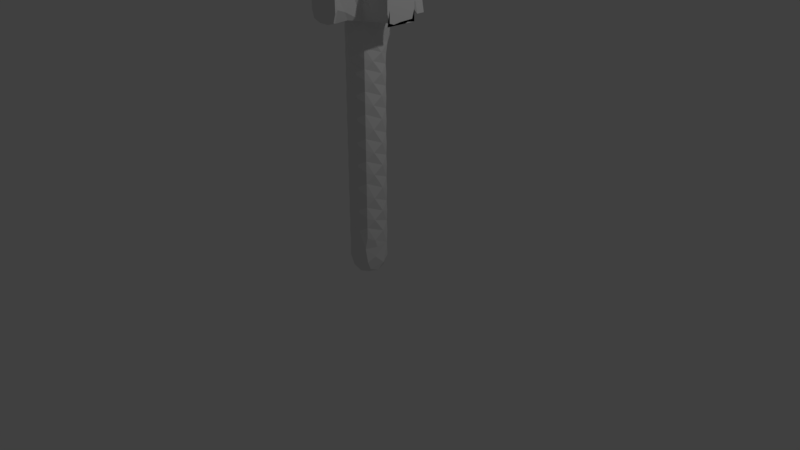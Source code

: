 # Source: column_bone.blend  (saved by Blender 2.79.0; exported with 4.5.12 LTS)
import bpy
from mathutils import Matrix  # noqa: F401  (used for matrix-valued properties, if any)

bpy.ops.wm.read_factory_settings(use_empty=True)
scene = bpy.context.scene
scene.name = 'Scene'

# ---- collections
col_collection_1 = bpy.data.collections.new('Collection 1'); scene.collection.children.link(col_collection_1)

# ---- world
world_world = bpy.data.worlds.new('World'); scene.world = world_world
world_world.color = (0.05088, 0.05088, 0.05088)
world_world.use_sun_shadow = False
world_world.sun_shadow_jitter_overblur = 0.0
world_world.cycles.sampling_method = 'MANUAL'

# ---- cameras
cam_camera = bpy.data.cameras.new('Camera')
cam_camera.clip_end = 100.0
cam_camera.lens = 35.0
cam_camera.sensor_width = 32.0
cam_camera.sensor_height = 18.0
cam_camera.ortho_scale = 7.314
cam_camera.dof.focus_distance = 0.0
cam_camera.dof.aperture_fstop = 128.0

# ---- lights
light_lamp = bpy.data.lights.new('Lamp', 'POINT')
light_lamp.transmission_factor = 0.0
light_lamp.cutoff_distance = 30.0
light_lamp.energy = 100.0
light_lamp.shadow_buffer_clip_start = 1.001
light_lamp.shadow_soft_size = 0.1
light_lamp.shadow_maximum_resolution = 0.006
light_lamp.use_absolute_resolution = True

# ---- meshes
me_cube_001 = bpy.data.meshes.new('Cube.001')
me_cube_001.from_pydata([(-1.0, -0.3333, -0.3333), (-0.3333, 1.0, -0.3333), (1.0, 0.3333, -0.3333), (0.3333, -1.0, -0.3333), (-0.3333, 0.3333, -1.0), (1.0, -0.3333, 1.473), (-1.0, 0.3333, 2.875), (-1.0, 0.3333, 1.473), (-0.3333, -1.0, 1.473), (0.3333, 1.0, 1.473), (-0.3333, -1.0, 4.335), (-0.3333, -1.0, 2.875), (0.3333, 1.0, 2.875), (1.0, -0.3333, 2.875), (1.0, -0.3333, 5.908), (0.3333, 1.0, 4.335), (1.0, -0.3333, 4.335), (-1.0, 0.3333, 4.335), (-0.3333, -1.0, 7.33), (-1.0, 0.3333, 5.908), (-0.3333, -1.0, 5.908), (0.3333, 1.0, 5.908), (0.3333, 1.0, 8.791), (0.3333, 1.0, 7.33), (1.0, -0.3333, 7.33), (-1.0, 0.3333, 7.33), (1.0, -0.3333, 10.28), (1.0, -0.3333, 8.791), (-1.0, 0.3333, 8.791), (-0.3333, -1.0, 8.791), (-0.3333, -1.0, 11.64), (-1.0, 0.3333, 10.28), (-0.3333, -1.0, 10.28), (0.3333, 1.0, 10.28), (1.0, -0.3333, 12.92), (0.3333, 1.0, 11.64), (1.0, -0.3333, 11.64), (-1.0, 0.3333, 11.64), (1.0, -0.3333, 14.24), (-1.0, 0.3333, 12.92), (-0.3333, -1.0, 12.92), (0.3333, 1.0, 12.92), (1.0, -0.3333, 15.3), (-1.0, 0.3333, 14.24), (-0.3333, -1.0, 14.24), (0.3333, 1.0, 13.71), (-0.3333, -1.0, 15.3), (-1.0, 0.3333, 15.3), (-0.3333, -1.0, 15.3), (0.3333, 1.0, 15.3), (0.3333, 1.0, 14.24), (1.0, 1.0, 14.77), (-1.0, 1.0, 14.24), (-0.3333, 1.0, 15.3), (1.0, -0.3333, 15.3), (0.3333, 1.0, 15.3), (1.0, -0.3333, 15.3), (-1.0, 0.3333, 15.3), (-1.0, -0.3333, 17.42), (-1.0, 0.3333, 15.3), (-0.3333, -1.0, 15.3), (0.3333, 1.0, 15.3), (0.3333, 0.3333, 17.42), (1.0, 0.3333, 17.42), (0.3333, 1.0, 15.3), (-0.3333, -1.0, 15.3), (-2.968, 0.3333, 16.01), (2.968, -0.3333, 16.01), (0.0, 3.517, 15.3), (-0.3333, -2.968, 16.01), (1.0, -0.3333, 15.3), (0.3333, -1.0, 17.42), (-1.0, 0.3333, 15.3), (-0.3333, 1.0, 17.42), (-2.968, 0.3333, 15.3), (0.3333, -1.656, 15.3), (1.0, -1.656, 16.71), (-0.3333, -1.656, 17.42), (-1.0, -1.656, 16.01), (-1.0, 2.968, 16.01), (-0.3333, 1.656, 15.3), (-1.0, 1.656, 16.71), (0.3333, 1.656, 17.42), (1.0, 1.656, 16.01), (2.968, -0.3333, 15.3), (1.656, 0.3333, 15.3), (1.656, 1.0, 16.71), (2.312, 1.0, 17.42), (1.656, -1.0, 16.01), (1.0, -2.968, 16.01), (-1.656, -0.3333, 15.3), (-1.656, -1.0, 16.71), (-1.656, 0.3333, 17.42), (-1.656, 1.0, 16.01), (0.3333, -2.968, 17.42), (2.968, 1.0, 16.01), (-0.3333, 2.968, 17.42), (-2.968, -1.0, 16.01), (-1.0, -2.968, 16.71), (2.968, 0.3333, 17.42), (1.0, 2.968, 16.71), (-2.968, -0.3333, 17.42), (2.968, -1.0, 16.71), (-2.968, 1.0, 16.71), (-0.3333, -2.968, 15.3), (0.3333, 2.968, 15.3), (2.312, 1.0, 17.42), (2.968, -0.3333, 17.42), (1.0, 0.3333, 17.42), (1.656, -1.0, 17.42), (1.656, -0.3333, 17.42), (1.0, 0.3333, 17.42), (1.656, -1.0, 17.42), (2.968, -0.3333, 17.42), (1.656, -1.0, 17.42), (2.968, -0.3333, 17.42), (2.968, -0.3333, 15.3), (-1.0, 0.3333, 0.3333), (0.3333, 1.0, 0.3333), (1.0, -0.3333, 0.3333), (-0.3333, -1.0, 0.3333), (0.3333, -0.3333, -1.0), (1.0, 0.3333, 1.946), (-1.0, -0.3333, 3.33), (-1.0, -0.3333, 1.946), (0.3333, -1.0, 1.946), (-0.3333, 1.0, 1.946), (0.3333, -1.0, 4.884), (0.3333, -1.0, 3.33), (-0.3333, 1.0, 3.33), (1.0, 0.3333, 3.33), (1.0, 0.3333, 6.384), (-0.3333, 1.0, 4.884), (1.0, 0.3333, 4.884), (-1.0, -0.3333, 4.884), (0.3333, -1.0, 7.801), (-1.0, -0.3333, 6.384), (0.3333, -1.0, 6.384), (-0.3333, 1.0, 6.384), (-0.3333, 1.0, 9.311), (-0.3333, 1.0, 7.801), (1.0, 0.3333, 7.801), (-1.0, -0.3333, 7.801), (1.0, 0.3333, 10.74), (1.0, 0.3333, 9.311), (-1.0, -0.3333, 9.311), (0.3333, -1.0, 9.311), (0.3333, -1.0, 12.08), (-1.0, -0.3333, 10.74), (0.3333, -1.0, 10.74), (-0.3333, 1.0, 10.74), (1.0, 0.3333, 13.31), (-0.3333, 1.0, 12.08), (1.0, 0.3333, 12.08), (-1.0, -0.3333, 12.08), (1.0, 0.3333, 14.77), (-1.0, -0.3333, 13.31), (0.3333, -1.0, 13.31), (-0.3333, 1.0, 13.31), (1.0, 0.3333, 15.3), (-1.0, -0.3333, 14.77), (0.3333, -1.0, 14.77), (-0.3333, 1.0, 13.71), (0.3333, -1.0, 15.3), (-1.0, -0.3333, 15.3), (0.3333, -1.0, 15.3), (-0.3333, 1.0, 15.3), (-0.3333, 1.0, 14.77), (1.0, 1.0, 14.24), (-1.0, 1.0, 14.77), (0.3333, 1.0, 15.3), (1.0, 0.3333, 15.3), (-0.3333, 1.0, 15.3), (1.0, 0.3333, 15.3), (-1.0, -0.3333, 15.3), (-1.0, 0.3333, 17.42), (-1.0, -0.3333, 15.3), (0.3333, -1.0, 15.3), (-0.3333, 1.0, 15.3), (-0.3333, -0.3333, 17.42), (1.0, -0.3333, 17.42), (-0.3333, 1.0, 15.3), (0.3333, -1.0, 15.3), (-2.968, -0.3333, 16.71), (2.968, 0.3333, 16.71), (0.0, 3.517, 17.42), (0.3333, -2.968, 16.71), (1.0, 0.3333, 15.3), (-0.3333, -1.0, 17.42), (-1.0, -0.3333, 15.3), (0.3333, 1.0, 17.42), (-2.968, -0.3333, 15.3), (-0.3333, -2.312, 15.3), (1.0, -2.312, 16.01), (0.3333, -2.312, 17.42), (-1.0, -2.312, 16.71), (-1.0, 2.968, 16.71), (0.3333, 2.312, 15.3), (-1.0, 2.312, 16.01), (-0.3333, 2.312, 17.42), (1.0, 2.312, 16.71), (2.968, 0.3333, 15.3), (2.312, -0.3333, 15.3), (2.312, 1.0, 16.01), (1.656, 1.0, 17.42), (2.312, -1.0, 16.71), (1.0, -2.968, 16.71), (-2.312, 0.3333, 15.3), (-2.312, -1.0, 16.01), (-2.312, -0.3333, 17.42), (-2.312, 1.0, 16.71), (-0.3333, -2.968, 17.42), (2.968, 1.0, 16.71), (0.3333, 2.968, 17.42), (-2.968, -1.0, 16.71), (-1.0, -2.968, 16.01), (2.968, -0.3333, 17.42), (1.0, 2.968, 16.01), (-2.968, 0.3333, 17.42), (2.968, -1.0, 16.01), (-2.968, 1.0, 16.01), (0.3333, -2.968, 15.3), (-0.3333, 2.968, 15.3), (1.656, 1.0, 17.42), (2.968, 0.3333, 17.42), (1.0, -0.3333, 17.42), (2.312, -1.0, 17.42), (2.312, 0.3333, 17.42), (1.0, -0.3333, 17.42), (2.312, -1.0, 17.42), (2.968, 0.3333, 17.42), (2.312, -1.0, 17.42), (2.968, 0.3333, 17.42), (2.968, 0.3333, 15.3), (-0.8333, 0.0, -0.8333), (-0.8333, -0.8333, 0.0), (-1.0, 0.1667, 0.9516), (-0.8333, 0.8333, 0.0), (-0.1667, 0.8333, -0.8333), (0.1667, 1.0, 0.9516), (0.8333, 0.8333, 0.0), (0.8333, 0.0, -0.8333), (1.0, -0.1667, 0.9516), (0.8333, -0.8333, 0.0), (0.1667, -0.8333, -0.8333), (-0.1667, -1.0, 0.9516), (-1.0, 0.0, 2.415), (0.0, 1.0, 2.415), (1.0, 0.0, 2.415), (0.0, -1.0, 2.415), (0.8333, 0.8333, 1.71), (0.8333, -0.8333, 1.71), (-0.8333, -0.8333, 1.71), (-0.8333, 0.8333, 1.71), (-1.0, 0.0, 3.809), (0.0, 1.0, 3.809), (1.0, 0.0, 3.809), (0.0, -1.0, 3.809), (-0.8333, -0.8333, 3.103), (-0.8333, 0.8333, 3.103), (0.8333, -0.8333, 3.103), (0.8333, 0.8333, 3.103), (-1.0, 0.0, 5.415), (0.0, 1.0, 5.415), (1.0, 0.0, 5.415), (0.0, -1.0, 5.415), (0.8333, -0.8333, 4.609), (-0.8333, -0.8333, 4.609), (-0.8333, 0.8333, 4.609), (0.8333, 0.8333, 4.609), (-1.0, 0.0, 6.858), (0.0, 1.0, 6.858), (1.0, 0.0, 6.858), (0.0, -1.0, 6.858), (0.8333, 0.8333, 6.146), (0.8333, -0.8333, 6.146), (-0.8333, -0.8333, 6.146), (-0.8333, 0.8333, 6.146), (-1.0, 0.0, 8.284), (0.0, 1.0, 8.284), (1.0, 0.0, 8.284), (0.0, -1.0, 8.284), (0.8333, -0.8333, 7.565), (-0.8333, -0.8333, 7.565), (-0.8333, 0.8333, 7.565), (0.8333, 0.8333, 7.565), (-1.0, 0.0, 9.814), (0.0, 1.0, 9.814), (1.0, 0.0, 9.814), (0.0, -1.0, 9.814), (-0.8333, 0.8333, 9.051), (0.8333, 0.8333, 9.051), (0.8333, -0.8333, 9.051), (-0.8333, -0.8333, 9.051), (-1.0, 0.0, 11.19), (0.0, 1.0, 11.19), (1.0, 0.0, 11.19), (0.0, -1.0, 11.19), (0.8333, 0.8333, 10.51), (0.8333, -0.8333, 10.51), (-0.8333, -0.8333, 10.51), (-0.8333, 0.8333, 10.51), (-1.0, 0.0, 12.51), (0.0, 1.0, 12.51), (1.0, 0.0, 12.51), (0.0, -1.0, 12.51), (0.8333, -0.8333, 11.86), (-0.8333, -0.8333, 11.86), (-0.8333, 0.8333, 11.86), (0.8333, 0.8333, 11.86), (-1.0, 0.0, 13.74), (0.0, 1.0, 13.61), (1.0, 0.0, 13.74), (0.0, -1.0, 13.74), (0.8333, 0.8333, 13.12), (0.8333, -0.8333, 13.12), (-0.8333, -0.8333, 13.12), (-0.8333, 0.8333, 13.12), (-1.0, 0.0, 15.17), (0.0, 1.0, 15.3), (1.0, 0.0, 15.17), (0.0, -1.0, 15.17), (1.0, 0.8333, 14.64), (0.8333, -0.8333, 14.5), (-0.8333, -0.8333, 14.5), (-1.0, 0.8333, 14.37), (-1.0, 0.0, 15.3), (0.0, 1.0, 15.3), (1.0, 0.0, 15.3), (0.0, -1.0, 15.3), (0.8333, 0.8333, 15.3), (0.8333, -0.8333, 15.3), (-0.8333, -0.8333, 15.3), (-0.8333, 0.8333, 15.3), (0.0, 1.0, 13.84), (0.0, 1.0, 15.17), (0.8333, 1.0, 14.37), (-0.8333, 1.0, 14.64), (-0.8333, 1.0, 13.84), (0.8333, 1.0, 13.84), (0.8333, 1.0, 15.17), (-0.8333, 1.0, 15.17), (-1.0, 0.0, 15.3), (0.0, 1.0, 15.3), (1.0, 0.0, 15.3), (0.0, -1.0, 15.3), (0.8333, -0.8333, 15.3), (-0.8333, -0.8333, 15.3), (-0.8333, 0.8333, 15.3), (0.8333, 0.8333, 15.3), (-1.0, 0.0, 15.3), (0.0, 1.0, 15.3), (1.0, 0.0, 15.3), (0.0, -1.0, 15.3), (0.8333, 0.8333, 15.3), (0.8333, -0.8333, 15.3), (-0.8333, -0.8333, 15.3), (-0.8333, 0.8333, 15.3), (-0.8333, -0.1667, 17.42), (0.0, 0.8333, 17.42), (0.8333, 0.1667, 17.42), (0.0, -0.8333, 17.42), (0.8333, 0.8333, 15.3), (-0.8333, 0.8333, 15.3), (-0.8333, -0.8333, 15.3), (0.8333, -0.8333, 15.3), (-1.164, -0.1667, 15.3), (-0.1667, 1.164, 15.3), (1.164, 0.1667, 15.3), (0.1667, -1.164, 15.3), (-1.164, 0.1667, 17.42), (0.1667, 1.164, 17.42), (1.0, 0.0, 17.42), (-0.1667, -1.164, 17.42), (1.164, -1.164, 16.36), (-1.164, -1.164, 16.36), (-1.164, 1.164, 16.36), (1.164, 1.164, 16.36), (0.8333, -0.8333, 17.42), (0.8333, 0.8333, 17.42), (-0.8333, 0.8333, 17.42), (-0.8333, -0.8333, 17.42), (-0.1667, -2.804, 15.3), (1.0, -2.804, 16.18), (0.1667, -2.804, 17.42), (-1.0, -2.804, 16.54), (0.8333, -1.984, 15.48), (-0.8333, -1.984, 15.48), (0.8333, -1.984, 17.25), (-0.8333, -1.984, 17.25), (0.1667, 2.804, 15.3), (-1.0, 2.804, 16.18), (-0.1667, 2.804, 17.42), (1.0, 2.804, 16.54), (-0.8333, 1.984, 15.48), (0.8333, 1.984, 15.48), (-0.8333, 1.984, 17.25), (0.8333, 1.984, 17.25), (2.804, -0.1667, 15.3), (2.804, 1.0, 16.18), (2.968, 0.0, 17.42), (2.804, -1.0, 16.54), (1.984, 0.8333, 15.48), (1.984, -0.8333, 15.48), (1.984, 1.0, 17.25), (1.984, -1.0, 17.25), (-2.804, 0.1667, 15.3), (-2.804, -1.0, 16.18), (-2.804, -0.1667, 17.42), (-2.804, 1.0, 16.54), (-1.984, -0.8333, 15.48), (-1.984, 0.8333, 15.48), (-1.984, -0.8333, 17.25), (-1.984, 0.8333, 17.25), (0.0, -2.968, 15.48), (0.8333, -2.968, 16.54), (0.0, -2.968, 17.25), (-0.8333, -2.968, 16.18), (0.3333, 3.517, 15.3), (-0.3333, 3.517, 17.42), (-1.0, 3.517, 16.36), (1.0, 3.517, 16.71), (2.968, -0.06667, 15.44), (2.968, 0.8333, 16.54), (2.968, 0.0, 17.25), (2.968, -0.8333, 16.18), (-2.968, 0.0, 15.48), (-2.968, -0.8333, 16.54), (-2.968, 0.0, 17.25), (-2.968, 0.8333, 16.18), (0.8333, -2.968, 17.25), (0.8333, -2.968, 15.48), (2.968, 0.8333, 15.48), (2.968, -0.8333, 15.48), (-1.172, 2.968, 17.6), (-1.172, 2.968, 15.12), (-2.968, -0.8333, 15.48), (-2.968, 0.8333, 15.48), (-0.8333, -2.968, 17.25), (2.968, 0.8333, 17.25), (1.172, 2.968, 17.6), (-2.968, -0.8333, 17.25), (-0.8333, -2.968, 15.48), (2.968, -0.8333, 17.25), (1.172, 2.968, 15.12), (-2.968, 0.8333, 17.25), (1.0, 0.0, 17.42), (2.968, 0.0, 17.42), (1.984, 1.0, 17.42), (1.984, -1.0, 17.42), (1.164, 0.8333, 17.42), (2.804, 0.8333, 17.42), (2.804, -0.8333, 17.42), (1.164, -0.8333, 17.42), (1.164, -0.1667, 17.42), (2.836, 0.06667, 17.42), (1.984, 0.8333, 17.42), (1.918, -0.8667, 17.42), (1.164, 0.8333, 17.42), (2.804, 0.8333, 17.42), (1.164, -0.8333, 17.42), (2.804, -0.8333, 17.42), (2.968, 0.0, 15.3), (2.968, 0.0, 17.42), (1.984, -1.0, 17.42), (2.804, -0.8333, 17.42), (1.0, -1.0, 17.42), (2.968, 1.0, 17.42), (2.968, 1.0, 15.3), (2.968, -1.0, 15.3), (1.0, -1.0, 15.3), (-1.0, 0.0, 0.0), (0.0, 1.0, 0.0), (1.0, 0.0, 0.0), (0.0, -1.0, 0.0), (0.0, 0.0, -1.0), (1.0, 0.0, 1.71), (-1.0, 0.0, 3.103), (-1.0, 0.0, 1.71), (0.0, -1.0, 1.71), (0.0, 1.0, 1.71), (0.0, -1.0, 4.609), (0.0, -1.0, 3.103), (0.0, 1.0, 3.103), (1.0, 0.0, 3.103), (1.0, 0.0, 6.146), (0.0, 1.0, 4.609), (1.0, 0.0, 4.609), (-1.0, 0.0, 4.609), (0.0, -1.0, 7.565), (-1.0, 0.0, 6.146), (0.0, -1.0, 6.146), (0.0, 1.0, 6.146), (0.0, 1.0, 9.051), (0.0, 1.0, 7.565), (1.0, 0.0, 7.565), (-1.0, 0.0, 7.565), (1.0, 0.0, 10.51), (1.0, 0.0, 9.051), (-1.0, 0.0, 9.051), (0.0, -1.0, 9.051), (0.0, -1.0, 11.86), (-1.0, 0.0, 10.51), (0.0, -1.0, 10.51), (0.0, 1.0, 10.51), (1.0, 0.0, 13.12), (0.0, 1.0, 11.86), (1.0, 0.0, 11.86), (-1.0, 0.0, 11.86), (1.0, 0.0, 14.5), (-1.0, 0.0, 13.12), (0.0, -1.0, 13.12), (0.0, 1.0, 13.12), (1.0, 0.0, 15.3), (-1.0, 0.0, 14.5), (0.0, -1.0, 14.5), (0.0, 1.0, 13.71), (0.0, -1.0, 15.3), (-1.0, 0.0, 15.3), (0.0, -1.0, 15.3), (0.0, 1.0, 15.3), (0.0, 1.0, 14.5), (1.0, 1.0, 14.5), (-1.0, 1.0, 14.5), (0.0, 1.0, 15.3), (1.0, 0.0, 15.3), (0.0, 1.0, 15.3), (1.0, 0.0, 15.3), (-1.0, 0.0, 15.3), (-1.0, 0.0, 17.42), (-1.0, 0.0, 15.3), (0.0, -1.0, 15.3), (0.0, 1.0, 15.3), (0.3333, 0.3333, 17.91), (1.0, 0.0, 17.42), (0.0, 1.0, 15.3), (0.0, -1.0, 15.3), (-2.968, 0.0, 16.36), (2.968, 0.0, 16.36), (1.0, 3.517, 16.36), (0.0, -2.968, 16.36), (1.0, 0.0, 15.3), (0.0, -1.0, 17.42), (-1.0, 0.0, 15.3), (0.0, 1.0, 17.42), (-2.968, 0.0, 15.3), (0.0, -1.984, 15.3), (1.0, -1.984, 16.36), (0.0, -1.984, 17.42), (-1.0, -1.984, 16.36), (-1.0, 2.968, 16.36), (0.0, 1.984, 15.3), (-1.0, 1.984, 16.36), (0.0, 1.984, 17.42), (1.0, 1.984, 16.36), (2.968, 0.0, 15.3), (1.984, 0.0, 15.3), (1.984, 1.0, 16.36), (1.984, 1.0, 17.42), (1.984, -1.0, 16.36), (1.0, -2.968, 16.36), (-1.984, 0.0, 15.3), (-1.984, -1.0, 16.36), (-1.984, 0.0, 17.42), (-1.984, 1.0, 16.36), (0.0, -2.968, 17.42), (2.968, 1.0, 16.36), (0.0, 2.968, 17.42), (-2.968, -1.0, 16.36), (-1.0, -2.968, 16.36), (2.968, 0.0, 17.42), (1.0, 2.968, 16.36), (-2.968, 0.0, 17.42), (2.968, -1.0, 16.36), (-2.968, 1.0, 16.36), (0.0, -2.968, 15.3), (0.0, 2.968, 15.3), (1.984, 1.0, 17.42), (2.968, 0.0, 17.42), (1.0, 0.0, 17.42), (1.984, -1.0, 17.42), (1.984, 0.0, 17.42), (1.0, 0.0, 17.42), (1.984, -1.0, 17.42), (2.968, 0.0, 17.42), (1.984, -1.0, 17.42), (2.968, 0.0, 17.42), (2.968, 0.0, 15.3), (-0.6, -0.7333, -0.7333), (-0.9074, -0.7222, 0.9462), (-0.7917, 0.5833, -0.5833), (-0.7222, 0.9074, 0.9462), (0.7917, -0.5833, -0.5833), (0.7222, -0.9074, 0.9462), (0.6, 0.7333, -0.7333), (0.9074, 0.7222, 0.9462), (-0.8148, -0.8148, 2.414), (-0.8148, 0.8148, 2.414), (0.8148, 0.8148, 2.414), (0.8148, -0.8148, 2.414), (-0.8148, -0.8148, 3.812), (-0.8148, 0.8148, 3.812), (0.8148, 0.8148, 3.812), (0.8148, -0.8148, 3.812), (-0.8148, -0.8148, 5.413), (-0.8148, 0.8148, 5.413), (0.8148, 0.8148, 5.413), (0.8148, -0.8148, 5.413), (-0.8148, -0.8148, 6.858), (-0.8148, 0.8148, 6.858), (0.8148, 0.8148, 6.858), (0.8148, -0.8148, 6.858), (-0.8148, -0.8148, 8.286), (-0.8148, 0.8148, 8.286), (0.8148, 0.8148, 8.286), (0.8148, -0.8148, 8.286), (-0.8148, -0.8148, 9.812), (-0.8148, 0.8148, 9.812), (0.8148, 0.8148, 9.812), (0.8148, -0.8148, 9.812), (-0.8148, -0.8148, 11.19), (-0.8148, 0.8148, 11.19), (0.8148, 0.8148, 11.19), (0.8148, -0.8148, 11.19), (-0.8148, -0.8148, 12.51), (-0.8148, 0.8148, 12.51), (0.8148, 0.8148, 12.51), (0.8148, -0.8148, 12.51), (-0.8148, -0.8148, 13.74), (-0.8639, 0.8639, 13.68), (0.8958, 0.8958, 13.77), (0.8148, -0.8148, 13.74), (-0.8148, -0.8148, 15.15), (-0.8958, 0.8958, 15.18), (0.8639, 0.8639, 15.25), (0.8148, -0.8148, 15.15), (-0.8148, -0.8148, 15.3), (-0.8148, 0.8148, 15.3), (0.8148, 0.8148, 15.3), (0.8148, -0.8148, 15.3), (-0.7333, 1.0, 14.02), (0.5833, 1.0, 13.87), (-0.5833, 1.0, 15.13), (0.7333, 1.0, 14.98), (-0.8148, -0.8148, 15.3), (-0.8148, 0.8148, 15.3), (0.8148, 0.8148, 15.3), (0.8148, -0.8148, 15.3), (-0.8148, -0.8148, 15.3), (-0.8148, 0.8148, 15.3), (0.8148, 0.8148, 15.3), (0.8148, -0.8148, 15.3), (-0.5833, -0.7917, 17.42), (-0.7333, 0.6, 17.42), (0.5833, 0.7917, 17.42), (0.7333, -0.6, 17.42), (-0.9575, -1.04, 15.39), (-1.04, 0.9575, 15.39), (0.9575, 1.04, 15.39), (1.0, -1.0, 15.3), (-1.04, -0.9575, 17.33), (-0.9575, 1.04, 17.33), (1.032, 0.9989, 17.35), (0.9716, -0.9991, 17.36), (-0.9074, -2.785, 15.59), (0.7222, -2.785, 15.4), (0.9074, -2.785, 17.13), (-0.7222, -2.785, 17.32), (0.9074, 2.785, 15.59), (-0.7222, 2.785, 15.4), (-0.9074, 2.785, 17.13), (0.7222, 2.785, 17.32), (2.785, -0.9074, 15.59), (2.785, 0.7222, 15.4), (2.865, 0.8958, 17.26), (2.834, -0.8639, 17.35), (-2.785, 0.9074, 15.59), (-2.785, -0.7222, 15.4), (-2.785, -0.9074, 17.13), (-2.785, 0.7222, 17.32), (0.7333, -2.968, 15.72), (-0.5833, -2.968, 15.52), (0.5833, -2.968, 17.2), (-0.7333, -2.968, 17.0), (1.172, 3.517, 17.6), (-1.172, 3.517, 17.6), (-1.0, 3.517, 16.01), (-1.172, 3.517, 15.12), (2.968, 1.0, 15.3), (2.968, -1.0, 15.3), (2.968, 0.5833, 17.2), (2.968, -0.7333, 17.0), (-2.968, -0.7333, 15.72), (-2.968, 0.5833, 15.52), (-2.968, -0.5833, 17.2), (-2.968, 0.7333, 17.0), (1.182, 0.8148, 17.42), (1.182, -0.8148, 17.42), (2.785, -0.8148, 17.42), (2.785, 0.8148, 17.42), (1.262, 0.6, 17.42), (1.0, -1.0, 17.42), (2.765, -0.7942, 17.42), (2.968, 1.0, 17.42), (1.0, -1.0, 15.3), (2.968, 0.75, 15.3), (2.968, -0.75, 15.3), (1.246, -1.0, 17.42), (2.722, -0.75, 17.42), (2.968, 0.75, 17.42), (0.3333, 0.3333, 18.05), (0.0, 0.0, 18.05), (0.8333, 0.1667, 18.05), (0.0, 0.8333, 18.05), (-0.3333, -0.3333, 18.05), (-0.8333, -0.1667, 18.05), (0.0, -0.8333, 18.05), (-0.7333, 0.6, 18.05), (0.7333, -0.6, 18.05), (0.8333, 0.1667, 17.91), (0.0, 0.8333, 17.91), (-0.3333, -0.3333, 17.91), (-0.8333, -0.1667, 17.91), (0.0, -0.8333, 17.91), (-0.5833, -0.7917, 17.91), (0.5833, 0.7917, 17.91), (1.172, 3.517, 15.12), (-1.0, 3.517, 16.71), (0.3333, 3.517, 17.42), (1.0, 3.517, 16.01), (-0.3333, 3.517, 15.3)], [(659, 470), (470, 704)], [(0, 235, 589, 471), (0, 471, 590, 234), (0, 234, 588, 235), (1, 237, 591, 472), (1, 472, 594, 238), (1, 238, 590, 237), (2, 240, 595, 473), (2, 473, 592, 241), (2, 241, 594, 240), (3, 243, 593, 474), (3, 474, 588, 244), (3, 244, 592, 243), (4, 238, 594, 475), (4, 475, 588, 234), (4, 234, 590, 238), (5, 242, 595, 476), (5, 476, 599, 251), (5, 251, 593, 242), (6, 246, 596, 477), (6, 477, 601, 259), (6, 259, 597, 246), (7, 236, 589, 478), (7, 478, 597, 253), (7, 253, 591, 236), (8, 245, 593, 479), (8, 479, 596, 252), (8, 252, 589, 245), (9, 239, 591, 480), (9, 480, 598, 250), (9, 250, 595, 239), (10, 257, 603, 481), (10, 481, 604, 267), (10, 267, 600, 257), (11, 249, 599, 482), (11, 482, 600, 258), (11, 258, 596, 249), (12, 247, 597, 483), (12, 483, 602, 261), (12, 261, 598, 247), (13, 248, 598, 484), (13, 484, 603, 260), (13, 260, 599, 248), (14, 264, 606, 485), (14, 485, 611, 275), (14, 275, 607, 264), (15, 255, 601, 486), (15, 486, 606, 269), (15, 269, 602, 255), (16, 256, 602, 487), (16, 487, 607, 266), (16, 266, 603, 256), (17, 254, 600, 488), (17, 488, 605, 268), (17, 268, 601, 254), (18, 273, 611, 489), (18, 489, 612, 283), (18, 283, 608, 273), (19, 262, 604, 490), (19, 490, 609, 277), (19, 277, 605, 262), (20, 265, 607, 491), (20, 491, 608, 276), (20, 276, 604, 265), (21, 263, 605, 492), (21, 492, 610, 274), (21, 274, 606, 263), (22, 279, 613, 493), (22, 493, 618, 291), (22, 291, 614, 279), (23, 271, 609, 494), (23, 494, 614, 285), (23, 285, 610, 271), (24, 272, 610, 495), (24, 495, 615, 282), (24, 282, 611, 272), (25, 270, 608, 496), (25, 496, 613, 284), (25, 284, 609, 270), (26, 288, 618, 497), (26, 497, 623, 299), (26, 299, 619, 288), (27, 280, 614, 498), (27, 498, 619, 292), (27, 292, 615, 280), (28, 278, 612, 499), (28, 499, 617, 290), (28, 290, 613, 278), (29, 281, 615, 500), (29, 500, 616, 293), (29, 293, 612, 281), (30, 297, 623, 501), (30, 501, 624, 307), (30, 307, 620, 297), (31, 286, 616, 502), (31, 502, 621, 301), (31, 301, 617, 286), (32, 289, 619, 503), (32, 503, 620, 300), (32, 300, 616, 289), (33, 287, 617, 504), (33, 504, 622, 298), (33, 298, 618, 287), (34, 304, 626, 505), (34, 505, 631, 315), (34, 315, 627, 304), (35, 295, 621, 506), (35, 506, 626, 309), (35, 309, 622, 295), (36, 296, 622, 507), (36, 507, 627, 306), (36, 306, 623, 296), (37, 294, 620, 508), (37, 508, 625, 308), (37, 308, 621, 294), (38, 312, 630, 509), (38, 509, 635, 323), (38, 323, 631, 312), (39, 302, 624, 510), (39, 510, 629, 317), (39, 317, 625, 302), (40, 305, 627, 511), (40, 511, 628, 316), (40, 316, 624, 305), (41, 303, 625, 512), (41, 512, 630, 314), (41, 314, 626, 303), (42, 320, 634, 513), (42, 513, 639, 331), (42, 331, 635, 320), (43, 310, 628, 514), (43, 514, 633, 325), (43, 325, 629, 310), (44, 313, 631, 515), (44, 515, 632, 324), (44, 324, 628, 313), (45, 311, 629, 516), (45, 516, 641, 339), (45, 339, 630, 311), (46, 329, 639, 517), (46, 517, 644, 347), (46, 347, 636, 329), (47, 318, 632, 518), (47, 518, 637, 333), (47, 333, 633, 318), (48, 321, 635, 519), (48, 519, 636, 332), (48, 332, 632, 321), (49, 319, 633, 520), (49, 520, 638, 330), (49, 330, 634, 319), (50, 334, 640, 521), (50, 521, 643, 336), (50, 336, 641, 334), (51, 322, 630, 522), (51, 522, 643, 340), (51, 340, 634, 322), (52, 325, 633, 523), (52, 523, 640, 338), (52, 338, 629, 325), (53, 319, 634, 524), (53, 524, 642, 341), (53, 341, 633, 319), (54, 344, 646, 525), (54, 525, 651, 355), (54, 355, 647, 344), (55, 327, 637, 526), (55, 526, 646, 349), (55, 349, 638, 327), (56, 328, 638, 527), (56, 527, 647, 346), (56, 346, 639, 328), (57, 326, 636, 528), (57, 528, 645, 348), (57, 348, 637, 326), (58, 358, 653, 529), (58, 529, 660, 381), (58, 381, 652, 358), (59, 342, 644, 530), (59, 530, 649, 357), (59, 357, 645, 342), (60, 345, 647, 531), (60, 531, 648, 356), (60, 356, 644, 345), (61, 343, 645, 532), (61, 532, 650, 354), (61, 354, 646, 343), (358, 179, 714, 715), (655, 360, 712, 718), (358, 652, 724, 722), (63, 360, 655, 534), (63, 534, 662, 379), (63, 379, 654, 360), (64, 351, 649, 535), (64, 535, 658, 362), (64, 362, 650, 351), (65, 353, 651, 536), (65, 536, 656, 364), (65, 364, 648, 353), (66, 426, 692, 537), (66, 537, 695, 429), (66, 429, 693, 426), (67, 422, 688, 538), (67, 538, 691, 425), (67, 425, 689, 422), (196, 434, 685, 727), (69, 414, 680, 540), (69, 540, 683, 417), (69, 417, 681, 414), (70, 352, 650, 541), (70, 541, 659, 365), (70, 365, 651, 352), (71, 361, 652, 542), (71, 542, 663, 378), (71, 378, 655, 361), (72, 350, 648, 543), (72, 543, 657, 363), (72, 363, 649, 350), (73, 359, 654, 544), (73, 544, 661, 380), (73, 380, 653, 359), (74, 406, 677, 545), (74, 545, 693, 437), (74, 437, 676, 406), (75, 386, 665, 546), (75, 546, 656, 369), (75, 369, 659, 386), (76, 388, 666, 547), (76, 547, 659, 374), (76, 374, 663, 388), (77, 389, 667, 548), (77, 548, 663, 373), (77, 373, 660, 389), (78, 387, 664, 549), (78, 549, 660, 375), (78, 375, 656, 387), (79, 391, 670, 550), (434, 96, 419, 685), (79, 435, 669, 391), (80, 394, 669, 551), (80, 551, 658, 367), (80, 367, 657, 394), (81, 396, 670, 552), (81, 552, 657, 376), (81, 376, 661, 396), (82, 397, 671, 553), (82, 553, 661, 371), (82, 371, 662, 397), (83, 395, 668, 554), (83, 554, 662, 377), (83, 377, 658, 395), (84, 398, 673, 555), (84, 555, 689, 433), (84, 433, 672, 398), (85, 402, 673, 556), (85, 556, 659, 368), (85, 368, 658, 402), (86, 404, 674, 557), (86, 557, 658, 377), (86, 377, 662, 404), (87, 404, 662, 558), (87, 558, 699, 451), (87, 451, 674, 404), (88, 403, 672, 559), (88, 559, 663, 374), (88, 374, 659, 403), (89, 383, 666, 560), (89, 560, 680, 431), (89, 431, 665, 383), (90, 410, 677, 561), (90, 561, 657, 366), (90, 366, 656, 410), (91, 412, 678, 562), (91, 562, 656, 375), (91, 375, 660, 412), (92, 413, 679, 563), (92, 563, 660, 370), (92, 370, 661, 413), (93, 411, 676, 564), (93, 564, 661, 376), (93, 376, 657, 411), (94, 384, 667, 565), (94, 565, 682, 430), (94, 430, 666, 384), (95, 399, 674, 566), (95, 566, 688, 432), (95, 432, 673, 399), (96, 392, 671, 567), (730, 687, 686, 420, 727, 685, 419, 185, 728, 684, 421, 539, 729, 726, 418, 68), (96, 434, 670, 392), (97, 407, 678, 568), (97, 568, 692, 436), (97, 436, 677, 407), (98, 385, 664, 569), (98, 569, 683, 438), (98, 438, 667, 385), (99, 400, 675, 570), (99, 570, 690, 439), (99, 439, 674, 400), (100, 393, 668, 571), (567, 213, 728, 185), (100, 440, 671, 393), (101, 408, 679, 572), (101, 572, 694, 441), (101, 441, 678, 408), (102, 401, 672, 573), (102, 573, 691, 443), (102, 443, 675, 401), (103, 409, 676, 574), (103, 574, 695, 445), (103, 445, 679, 409), (104, 382, 665, 575), (104, 575, 681, 442), (104, 442, 664, 382), (105, 390, 669, 576), (96, 567, 185, 419), (105, 444, 668, 390), (106, 448, 696, 577), (106, 577, 703, 459), (106, 459, 699, 448), (107, 400, 674, 578), (107, 578, 698, 452), (107, 452, 675, 400), (108, 372, 663, 579), (108, 579, 696, 450), (108, 450, 662, 372), (109, 405, 675, 580), (109, 580, 697, 453), (109, 453, 663, 405), (110, 457, 702, 581), (110, 581, 700, 454), (110, 454, 701, 457), (111, 446, 697, 582), (111, 582, 700, 458), (111, 458, 696, 446), (112, 449, 698, 583), (112, 583, 701, 460), (112, 460, 697, 449), (113, 447, 699, 584), (113, 584, 702, 461), (113, 461, 698, 447), (114, 457, 702, 585), (114, 585, 707, 466), (114, 466, 701, 457), (115, 455, 703, 586), (115, 586, 708, 465), (115, 465, 702, 455), (116, 422, 688, 587), (116, 587, 706, 469), (116, 469, 689, 422), (117, 471, 589, 236), (117, 236, 591, 237), (117, 237, 590, 471), (118, 472, 591, 239), (118, 239, 595, 240), (118, 240, 594, 472), (119, 473, 595, 242), (119, 242, 593, 243), (119, 243, 592, 473), (120, 474, 593, 245), (120, 245, 589, 235), (120, 235, 588, 474), (121, 475, 594, 241), (121, 241, 592, 244), (121, 244, 588, 475), (122, 476, 595, 250), (122, 250, 598, 248), (122, 248, 599, 476), (123, 477, 596, 258), (123, 258, 600, 254), (123, 254, 601, 477), (124, 478, 589, 252), (124, 252, 596, 246), (124, 246, 597, 478), (125, 479, 593, 251), (125, 251, 599, 249), (125, 249, 596, 479), (126, 480, 591, 253), (126, 253, 597, 247), (126, 247, 598, 480), (127, 481, 603, 266), (127, 266, 607, 265), (127, 265, 604, 481), (128, 482, 599, 260), (128, 260, 603, 257), (128, 257, 600, 482), (129, 483, 597, 259), (129, 259, 601, 255), (129, 255, 602, 483), (130, 484, 598, 261), (130, 261, 602, 256), (130, 256, 603, 484), (131, 485, 606, 274), (131, 274, 610, 272), (131, 272, 611, 485), (132, 486, 601, 268), (132, 268, 605, 263), (132, 263, 606, 486), (133, 487, 602, 269), (133, 269, 606, 264), (133, 264, 607, 487), (134, 488, 600, 267), (134, 267, 604, 262), (134, 262, 605, 488), (135, 489, 611, 282), (135, 282, 615, 281), (135, 281, 612, 489), (136, 490, 604, 276), (136, 276, 608, 270), (136, 270, 609, 490), (137, 491, 607, 275), (137, 275, 611, 273), (137, 273, 608, 491), (138, 492, 605, 277), (138, 277, 609, 271), (138, 271, 610, 492), (139, 493, 613, 290), (139, 290, 617, 287), (139, 287, 618, 493), (140, 494, 609, 284), (140, 284, 613, 279), (140, 279, 614, 494), (141, 495, 610, 285), (141, 285, 614, 280), (141, 280, 615, 495), (142, 496, 608, 283), (142, 283, 612, 278), (142, 278, 613, 496), (143, 497, 618, 298), (143, 298, 622, 296), (143, 296, 623, 497), (144, 498, 614, 291), (144, 291, 618, 288), (144, 288, 619, 498), (145, 499, 612, 293), (145, 293, 616, 286), (145, 286, 617, 499), (146, 500, 615, 292), (146, 292, 619, 289), (146, 289, 616, 500), (147, 501, 623, 306), (147, 306, 627, 305), (147, 305, 624, 501), (148, 502, 616, 300), (148, 300, 620, 294), (148, 294, 621, 502), (149, 503, 619, 299), (149, 299, 623, 297), (149, 297, 620, 503), (150, 504, 617, 301), (150, 301, 621, 295), (150, 295, 622, 504), (151, 505, 626, 314), (151, 314, 630, 312), (151, 312, 631, 505), (152, 506, 621, 308), (152, 308, 625, 303), (152, 303, 626, 506), (153, 507, 622, 309), (153, 309, 626, 304), (153, 304, 627, 507), (154, 508, 620, 307), (154, 307, 624, 302), (154, 302, 625, 508), (155, 509, 630, 322), (155, 322, 634, 320), (155, 320, 635, 509), (156, 510, 624, 316), (156, 316, 628, 310), (156, 310, 629, 510), (157, 511, 627, 315), (157, 315, 631, 313), (157, 313, 628, 511), (158, 512, 625, 317), (158, 317, 629, 311), (158, 311, 630, 512), (159, 513, 634, 330), (159, 330, 638, 328), (159, 328, 639, 513), (160, 514, 628, 324), (160, 324, 632, 318), (160, 318, 633, 514), (161, 515, 631, 323), (161, 323, 635, 321), (161, 321, 632, 515), (162, 516, 629, 338), (162, 338, 640, 334), (162, 334, 641, 516), (163, 517, 639, 346), (163, 346, 647, 345), (163, 345, 644, 517), (164, 518, 632, 332), (164, 332, 636, 326), (164, 326, 637, 518), (165, 519, 635, 331), (165, 331, 639, 329), (165, 329, 636, 519), (166, 520, 633, 333), (166, 333, 637, 327), (166, 327, 638, 520), (167, 521, 640, 337), (167, 337, 642, 335), (167, 335, 643, 521), (168, 522, 630, 339), (168, 339, 641, 336), (168, 336, 643, 522), (169, 523, 633, 341), (169, 341, 642, 337), (169, 337, 640, 523), (170, 524, 634, 340), (170, 340, 643, 335), (170, 335, 642, 524), (171, 525, 646, 354), (171, 354, 650, 352), (171, 352, 651, 525), (172, 526, 637, 348), (172, 348, 645, 343), (172, 343, 646, 526), (173, 527, 638, 349), (173, 349, 646, 344), (173, 344, 647, 527), (174, 528, 636, 347), (174, 347, 644, 342), (174, 342, 645, 528), (175, 529, 653, 380), (175, 380, 661, 370), (175, 370, 660, 529), (176, 530, 644, 356), (176, 356, 648, 350), (176, 350, 649, 530), (177, 531, 647, 355), (177, 355, 651, 353), (177, 353, 648, 531), (178, 532, 645, 357), (178, 357, 649, 351), (178, 351, 650, 532), (360, 62, 710, 712), (360, 654, 725, 719), (359, 653, 717, 713), (180, 534, 655, 378), (180, 378, 663, 372), (180, 372, 662, 534), (181, 535, 649, 363), (181, 363, 657, 367), (181, 367, 658, 535), (182, 536, 651, 365), (182, 365, 659, 369), (182, 369, 656, 536), (183, 537, 692, 427), (183, 427, 694, 428), (183, 428, 695, 537), (184, 538, 688, 423), (184, 423, 690, 424), (184, 424, 691, 538), (435, 79, 686, 687), (550, 196, 727, 420), (79, 550, 420, 686), (186, 540, 680, 415), (186, 415, 682, 416), (186, 416, 683, 540), (187, 541, 650, 362), (187, 362, 658, 368), (187, 368, 659, 541), (188, 542, 652, 381), (188, 381, 660, 373), (188, 373, 663, 542), (189, 543, 648, 364), (189, 364, 656, 366), (189, 366, 657, 543), (190, 544, 654, 379), (190, 379, 662, 371), (190, 371, 661, 544), (191, 545, 677, 436), (191, 436, 692, 426), (191, 426, 693, 545), (192, 546, 665, 382), (192, 382, 664, 387), (192, 387, 656, 546), (193, 547, 666, 383), (193, 383, 665, 386), (193, 386, 659, 547), (194, 548, 667, 384), (194, 384, 666, 388), (194, 388, 663, 548), (195, 549, 664, 385), (195, 385, 667, 389), (195, 389, 660, 549), (196, 550, 670, 434), (444, 105, 418, 726), (571, 217, 729, 539), (197, 551, 669, 390), (197, 390, 668, 395), (197, 395, 658, 551), (198, 552, 670, 391), (198, 391, 669, 394), (198, 394, 657, 552), (199, 553, 671, 392), (199, 392, 670, 396), (199, 396, 661, 553), (200, 554, 668, 393), (200, 393, 671, 397), (200, 397, 662, 554), (201, 555, 673, 432), (201, 432, 688, 422), (201, 422, 689, 555), (202, 556, 673, 398), (202, 398, 672, 403), (202, 403, 659, 556), (203, 557, 674, 399), (203, 399, 673, 402), (203, 402, 658, 557), (204, 558, 662, 450), (204, 450, 696, 448), (204, 448, 699, 558), (205, 559, 672, 401), (205, 401, 675, 405), (205, 405, 663, 559), (206, 560, 666, 430), (206, 430, 682, 415), (206, 415, 680, 560), (207, 561, 677, 406), (207, 406, 676, 411), (207, 411, 657, 561), (208, 562, 678, 407), (208, 407, 677, 410), (208, 410, 656, 562), (209, 563, 679, 408), (209, 408, 678, 412), (209, 412, 660, 563), (210, 564, 676, 409), (210, 409, 679, 413), (210, 413, 661, 564), (211, 565, 667, 438), (211, 438, 683, 416), (211, 416, 682, 565), (212, 566, 674, 439), (212, 439, 690, 423), (212, 423, 688, 566), (213, 567, 671, 440), (440, 100, 421, 684), (105, 576, 68, 418), (214, 568, 678, 441), (214, 441, 694, 427), (214, 427, 692, 568), (215, 569, 664, 442), (215, 442, 681, 417), (215, 417, 683, 569), (216, 570, 675, 443), (216, 443, 691, 424), (216, 424, 690, 570), (217, 571, 668, 444), (217, 444, 726, 729), (222, 435, 687, 730), (218, 572, 679, 445), (218, 445, 695, 428), (218, 428, 694, 572), (219, 573, 672, 433), (219, 433, 689, 425), (219, 425, 691, 573), (220, 574, 676, 437), (220, 437, 693, 429), (220, 429, 695, 574), (221, 575, 665, 431), (221, 431, 680, 414), (221, 414, 681, 575), (222, 576, 669, 435), (576, 222, 730, 68), (213, 440, 684, 728), (223, 577, 696, 458), (223, 458, 700, 456), (223, 456, 703, 577), (224, 578, 674, 451), (224, 451, 699, 447), (224, 447, 698, 578), (225, 579, 663, 453), (225, 453, 697, 446), (225, 446, 696, 579), (226, 580, 675, 452), (226, 452, 698, 449), (226, 449, 697, 580), (227, 581, 702, 455), (227, 455, 703, 456), (227, 456, 700, 581), (228, 582, 697, 460), (228, 460, 701, 454), (228, 454, 700, 582), (229, 583, 698, 461), (229, 461, 702, 457), (229, 457, 701, 583), (230, 584, 699, 459), (230, 459, 703, 455), (230, 455, 702, 584), (231, 585, 702, 465), (231, 465, 708, 464), (231, 464, 707, 585), (232, 586, 703, 467), (232, 467, 709, 463), (232, 463, 708, 586), (233, 587, 688, 468), (233, 468, 705, 462), (233, 462, 706, 587), (710, 713, 717, 711), (710, 711, 718, 712), (714, 711, 717, 715), (714, 716, 718, 711), (653, 358, 715, 717), (62, 359, 713, 710), (361, 655, 718, 716), (179, 361, 716, 714), (533, 719, 725, 720), (721, 722, 724, 723), (652, 361, 723, 724), (62, 360, 719, 533), (179, 358, 722, 721), (654, 359, 720, 725), (359, 62, 533, 720), (361, 179, 721, 723), (100, 571, 539, 421)])
me_cube_001.use_remesh_preserve_volume = False
me_cube_001.use_remesh_preserve_attributes = False
me_cube_001.use_mirror_vertex_groups = False
me_cube_001.update()
arm_armature = bpy.data.armatures.new('Armature')  # bones are not reproduced

# ---- objects
ob_armature = bpy.data.objects.new('Armature', arm_armature)
ob_column = bpy.data.objects.new('Column', me_cube_001)
ob_lamp = bpy.data.objects.new('Lamp', light_lamp)
ob_camera = bpy.data.objects.new('Camera', cam_camera)

# ---- transforms, parenting, visibility, modifiers, constraints
ob_armature.location = (0.0, 0.0, 0.0)
ob_armature.show_in_front = True
ob_armature.lineart.crease_threshold = 0.0
ob_column.location = (0.0, 0.0, 0.0)
ob_column.scale = (0.2, 0.2, 0.2)
ob_column.lineart.crease_threshold = 0.0
_vg = ob_column.vertex_groups.new(name='BaseBone')
for _i, _w in zip([0, 1, 2, 3, 4, 5, 6, 7, 8, 9, 10, 11, 12, 13, 14, 15, 16, 17, 18, 19, 20, 21, 24, 25, 82, 96, 100, 117, 118, 119, 120, 121, 122, 123, 124, 125, 126, 127, 128, 129, 130, 131, 132, 133, 134, 135, 136, 137, 138, 142, 185, 199, 200, 213, 234, 235, 236, 237, 238, 239, 240, 241, 242, 243, 244, 245, 246, 247, 248, 249, 250, 251, 252, 253, 254, 255, 256, 257, 258, 259, 260, 261, 262, 263, 264, 265, 266, 267, 268, 269, 270, 272, 273, 274, 275, 276, 277, 282, 283, 392, 393, 397, 419, 421, 440, 471, 472, 473, 474, 475, 476, 477, 478, 479, 480, 481, 482, 483, 484, 485, 486, 487, 488, 489, 490, 491, 492, 496, 553, 567, 588, 589, 590, 591, 592, 593, 594, 595, 596, 597, 598, 599, 600, 601, 602, 603, 604, 605, 606, 607, 608, 609, 610, 611, 627, 628, 629, 630, 631, 632, 633, 634, 635, 640, 641, 642, 643, 652, 653, 654, 655, 656, 657, 658, 659, 660, 661, 662, 663, 664, 665, 666, 667, 668, 669, 670, 671, 672, 673, 675, 676, 677, 679, 680, 681, 682, 683, 684, 688, 689, 693, 694, 700, 701, 702, 703, 717, 718, 724, 725, 728], [0.9599, 0.9501, 1.0, 0.9993, 0.9599, 1.0, 0.9391, 0.9886, 0.9998, 0.9894, 0.7601, 0.9413, 0.9409, 0.9401, 0.4194, 0.7524, 0.756, 0.7422, 0.01433, 0.406, 0.426, 0.3981, 0.007806, 0.006528, 0.009073, 0.009073, 0.009073, 0.9501, 0.9894, 1.0, 0.9993, 0.9993, 1.0, 0.8813, 0.999, 0.9998, 0.9886, 0.6929, 0.8816, 0.8809, 0.8818, 0.2119, 0.6715, 0.6866, 0.6807, 0.007806, 0.2184, 0.2219, 0.1941, 0.006528, 0.01361, 0.009073, 0.009073, 0.009073, 0.9399, 0.9989, 0.9842, 0.9251, 0.9409, 0.9842, 1.0, 1.0, 1.0, 1.0, 0.9989, 1.0, 0.9986, 0.9988, 1.0, 0.9998, 1.0, 1.0, 0.9998, 0.983, 0.8222, 0.8225, 0.8227, 0.8223, 0.9119, 0.9088, 0.9102, 0.9125, 0.609, 0.5972, 0.6174, 0.6292, 0.7216, 0.73, 0.7011, 0.7186, 0.009792, 0.01171, 0.0215, 0.3061, 0.3231, 0.3277, 0.2911, 0.01171, 0.009792, 0.01361, 0.01361, 0.01361, 0.009073, 0.009073, 0.01361, 0.9409, 0.9842, 1.0, 0.9989, 0.9989, 1.0, 0.9098, 0.9988, 0.9998, 0.9842, 0.7281, 0.9121, 0.9113, 0.9102, 0.3178, 0.7161, 0.7238, 0.7033, 0.01171, 0.3179, 0.3211, 0.2911, 0.009792, 0.01361, 0.01361, 0.9979, 1.0, 0.8818, 0.9683, 1.0, 1.0, 1.0, 1.0, 0.9995, 0.9976, 1.0, 1.0, 0.8243, 0.82, 0.825, 0.8204, 0.6357, 0.5822, 0.6122, 0.6227, 0.01958, 0.0, 0.0, 0.02342, 0.0, 0.0, 0.0, 0.0, 0.0, 0.0, 0.0, 0.0, 0.0, 0.0, 0.0, 0.0, 0.0, 0.0, 0.0, 0.0, 0.0, 0.0, 0.0, 0.0, 0.0, 0.0, 0.0, 0.0, 0.0, 0.0, 0.0, 0.0, 0.0, 0.0, 0.0, 0.0, 0.02722, 0.0, 0.0, 0.0, 0.0, 0.0, 0.0, 0.0, 0.0, 0.0, 0.0, 0.01361, 0.0, 0.0, 0.0, 0.0, 0.0, 0.0, 0.0, 0.0, 0.0, 0.0, 0.0, 0.0, 0.009073]): _vg.add([_i], _w, 'REPLACE')
_vg = ob_column.vertex_groups.new(name='MiddleBone')
for _i, _w in zip([6, 10, 11, 12, 13, 14, 15, 16, 17, 18, 19, 20, 21, 22, 23, 24, 25, 26, 27, 28, 29, 30, 31, 32, 33, 35, 36, 37, 39, 41, 123, 127, 128, 129, 130, 131, 132, 133, 134, 135, 136, 137, 138, 139, 140, 141, 142, 143, 144, 145, 146, 147, 148, 149, 150, 152, 153, 154, 158, 254, 255, 256, 257, 258, 259, 260, 261, 262, 263, 264, 265, 266, 267, 268, 269, 270, 271, 272, 273, 274, 275, 276, 277, 278, 279, 280, 281, 282, 283, 284, 285, 286, 287, 288, 289, 290, 291, 292, 293, 294, 295, 296, 297, 298, 299, 300, 301, 302, 303, 306, 307, 308, 309, 317, 477, 481, 482, 483, 484, 485, 486, 487, 488, 489, 490, 491, 492, 493, 494, 495, 496, 497, 498, 499, 500, 501, 502, 503, 504, 506, 507, 508, 512, 600, 601, 602, 603, 604, 605, 606, 607, 608, 609, 610, 611, 612, 613, 614, 615, 616, 617, 618, 619, 620, 621, 622, 623, 625], [0.04175, 0.4168, 0.04175, 0.04175, 0.04175, 0.9642, 0.4167, 0.3811, 0.4147, 1.0, 0.9833, 0.9643, 0.9978, 0.9273, 0.9854, 0.9999, 0.9854, 0.6846, 0.9386, 0.9037, 0.9003, 0.2703, 0.5882, 0.6238, 0.6132, 0.2331, 0.2677, 0.2387, 0.002846, 0.002846, 0.08351, 0.6727, 0.08351, 0.08351, 0.08351, 0.9999, 0.7062, 0.6726, 0.7063, 1.0, 0.9854, 0.9643, 0.9833, 0.831, 0.9854, 0.9999, 1.0, 0.5283, 0.8659, 0.804, 0.8389, 0.1521, 0.4695, 0.5423, 0.4701, 0.1204, 0.1156, 0.1211, 0.002846, 0.1253, 0.1253, 0.1253, 0.1253, 0.06263, 0.06263, 0.06263, 0.06263, 0.9968, 0.9967, 0.9463, 0.9464, 0.5091, 0.5626, 0.5595, 0.5625, 0.9781, 0.9781, 0.9999, 1.0, 0.9998, 0.9464, 1.0, 0.975, 1.0, 1.0, 1.0, 1.0, 1.0, 1.0, 0.9781, 0.9999, 0.706, 0.7465, 0.7988, 0.7584, 0.8555, 0.891, 0.9079, 0.8505, 0.3537, 0.3497, 0.4015, 0.4055, 0.5643, 0.636, 0.5279, 0.5318, 0.004269, 0.004269, 0.2281, 0.1774, 0.1806, 0.1734, 0.004269, 0.06263, 0.5626, 0.06263, 0.06263, 0.06263, 0.9998, 0.5625, 0.5091, 0.5595, 1.0, 0.9781, 0.9464, 0.9968, 0.891, 0.9781, 0.9999, 1.0, 0.6191, 0.9079, 0.8555, 0.8505, 0.2281, 0.5268, 0.5853, 0.5289, 0.1763, 0.1734, 0.1817, 0.004269, 0.1253, 0.1253, 0.1253, 0.1253, 1.0, 0.9937, 0.9997, 0.8928, 1.0, 0.9563, 0.9999, 1.0, 1.0, 1.0, 1.0, 1.0, 0.701, 0.711, 0.7819, 0.8157, 0.3548, 0.3526, 0.3467, 0.4562, 0.008537]): _vg.add([_i], _w, 'REPLACE')
_vg = ob_column.vertex_groups.new(name='TopBone')
for _i, _w in zip([18, 22, 23, 24, 25, 26, 27, 28, 29, 30, 31, 32, 33, 34, 35, 36, 37, 38, 39, 40, 41, 42, 43, 44, 45, 46, 47, 48, 49, 50, 51, 52, 53, 54, 55, 56, 57, 58, 59, 60, 61, 62, 63, 64, 65, 66, 67, 68, 69, 70, 71, 72, 73, 74, 75, 76, 78, 79, 80, 81, 83, 84, 85, 86, 87, 88, 89, 90, 91, 93, 95, 96, 97, 99, 100, 103, 104, 105, 106, 107, 108, 109, 110, 111, 112, 113, 114, 115, 116, 135, 139, 140, 141, 142, 143, 144, 145, 146, 147, 148, 149, 150, 151, 152, 153, 154, 155, 156, 157, 158, 159, 160, 161, 162, 163, 164, 165, 166, 167, 168, 169, 170, 171, 172, 173, 174, 175, 176, 177, 178, 179, 180, 181, 182, 183, 184, 185, 186, 187, 188, 189, 191, 192, 193, 196, 197, 198, 200, 201, 202, 203, 204, 206, 207, 208, 212, 213, 214, 216, 217, 218, 220, 221, 222, 223, 224, 225, 226, 228, 229, 230, 231, 232, 233, 278, 279, 280, 281, 282, 283, 284, 285, 286, 287, 288, 289, 290, 291, 292, 293, 294, 295, 296, 297, 298, 299, 300, 301, 302, 303, 304, 305, 306, 307, 308, 309, 310, 311, 312, 313, 314, 315, 316, 317, 318, 319, 320, 321, 322, 323, 324, 325, 326, 327, 328, 329, 330, 331, 332, 333, 334, 335, 336, 337, 338, 339, 340, 341, 342, 343, 344, 345, 346, 347, 348, 349, 350, 351, 352, 353, 354, 355, 356, 357, 358, 359, 360, 361, 362, 363, 364, 365, 366, 367, 368, 369, 374, 375, 376, 377, 378, 380, 381, 382, 383, 386, 387, 390, 391, 393, 394, 395, 398, 399, 402, 403, 406, 407, 410, 411, 414, 415, 418, 419, 420, 421, 422, 423, 424, 426, 427, 428, 429, 431, 432, 434, 435, 436, 439, 444, 445, 446, 447, 448, 449, 450, 451, 452, 453, 454, 457, 458, 459, 460, 461, 462, 463, 464, 465, 466, 467, 468, 469, 470, 489, 493, 494, 495, 496, 497, 498, 499, 500, 501, 502, 503, 504, 505, 506, 507, 508, 509, 510, 511, 512, 513, 514, 515, 516, 517, 518, 519, 520, 521, 522, 523, 524, 525, 526, 527, 528, 529, 530, 531, 532, 533, 534, 535, 536, 537, 538, 539, 540, 541, 542, 543, 545, 546, 547, 550, 551, 552, 554, 555, 556, 557, 558, 560, 561, 562, 566, 567, 568, 570, 571, 574, 575, 576, 577, 578, 579, 580, 582, 583, 584, 585, 586, 587, 612, 613, 614, 615, 616, 617, 618, 619, 620, 621, 622, 623, 624, 625, 626, 627, 628, 629, 630, 631, 632, 633, 634, 635, 636, 637, 638, 639, 640, 641, 642, 643, 644, 645, 646, 647, 648, 649, 650, 651, 652, 653, 654, 655, 656, 657, 658, 659, 660, 661, 662, 663, 664, 665, 666, 667, 668, 669, 670, 671, 672, 673, 674, 675, 676, 677, 678, 679, 680, 681, 682, 683, 685, 686, 687, 688, 689, 690, 691, 692, 693, 694, 695, 696, 697, 698, 699, 700, 701, 702, 703, 704, 705, 706, 707, 708, 709, 710, 711, 712, 713, 714, 715, 716, 717, 718, 719, 720, 721, 722, 723, 724, 725, 726, 727, 728, 729, 730], [0.04409, 0.3769, 0.04409, 0.04409, 0.04409, 0.9027, 0.3769, 0.3769, 0.3769, 0.9862, 0.8957, 0.9052, 0.9027, 0.9958, 0.9752, 0.9838, 0.9792, 0.8353, 1.0, 1.0, 0.9525, 0.7558, 0.9042, 0.8821, 0.954, 0.9997, 0.7888, 0.7685, 0.7761, 0.8889, 0.7149, 0.9042, 0.5866, 0.9997, 0.9997, 0.9997, 0.9997, 0.03807, 0.9997, 0.9997, 0.9997, 0.06775, 0.03937, 0.757, 0.7815, 0.07813, 0.01005, 0.09921, 0.0207, 0.795, 0.04907, 0.76, 0.02837, 0.05586, 0.2756, 0.1285, 0.115, 0.04917, 0.2099, 0.09347, 0.09071, 0.002358, 0.2214, 0.09056, 0.3332, 0.1285, 0.05277, 0.2644, 0.115, 0.09347, 0.01241, 0.06066, 0.1073, 0.04105, 0.0001515, 0.02666, 0.03207, 0.06629, 0.6665, 0.3332, 0.3332, 0.3332, 0.03937, 0.6665, 0.7059, 0.6665, 0.3726, 0.3332, 0.3433, 0.08819, 0.6216, 0.08819, 0.08819, 0.08819, 0.9392, 0.6216, 0.6216, 0.6216, 0.9919, 0.9346, 0.9416, 0.9321, 0.9498, 0.9833, 0.9903, 0.9943, 0.7099, 1.0, 0.9973, 0.954, 0.8718, 0.7889, 0.766, 1.0, 0.9997, 0.8845, 0.8837, 0.904, 0.6994, 0.8429, 0.7147, 0.5713, 0.9997, 0.9997, 0.9997, 0.9997, 0.02837, 0.9997, 0.9997, 0.9997, 0.07745, 0.03937, 0.5173, 0.5767, 0.07813, 0.0511, 0.09099, 0.0207, 0.5523, 0.009699, 0.5417, 0.1073, 0.1471, 0.1606, 0.08399, 0.1166, 0.1193, 0.0001515, 0.01241, 0.1308, 0.09292, 0.6665, 0.0207, 0.1493, 0.1709, 0.0511, 0.06066, 0.05147, 0.04105, 0.04045, 0.02666, 0.02666, 0.05277, 0.08946, 0.3332, 0.6665, 0.6665, 0.6665, 0.3726, 0.3726, 0.3332, 0.6665, 0.6665, 0.6765, 0.1323, 0.1323, 0.1323, 0.1323, 0.06614, 0.06614, 0.06614, 0.06614, 0.8663, 0.8663, 0.8663, 0.8663, 0.4993, 0.4993, 0.4993, 0.4993, 0.9687, 0.9651, 0.9756, 0.9793, 0.9209, 0.9209, 0.9246, 0.9104, 1.0, 0.9977, 0.9977, 1.0, 0.9878, 0.9915, 0.9773, 0.9855, 1.0, 0.931, 0.9271, 0.996, 0.9287, 0.996, 1.0, 1.0, 0.6834, 0.6642, 0.6338, 0.6529, 0.739, 0.8219, 0.8271, 0.8563, 0.9997, 0.9997, 0.9997, 0.9997, 0.8078, 0.8257, 0.8269, 0.8561, 1.0, 0.549, 0.8333, 0.7157, 1.0, 0.931, 0.6413, 0.572, 0.9997, 0.9997, 0.9997, 0.9997, 0.9997, 0.9997, 0.9997, 0.9997, 0.9997, 0.9997, 0.9997, 0.9997, 0.9997, 0.9997, 0.9997, 0.9997, 0.05711, 0.04256, 0.05906, 0.07361, 0.6357, 0.6401, 0.6724, 0.6926, 0.3127, 0.276, 0.3286, 0.3653, 0.1927, 0.1725, 0.1402, 0.1358, 0.05906, 0.04256, 0.01455, 0.04811, 0.04811, 0.2408, 0.1725, 0.03899, 0.03876, 0.0002273, 0.179, 0.1361, 0.003537, 0.003537, 0.1394, 0.1927, 0.08379, 0.08379, 0.2563, 0.1402, 0.03105, 0.03105, 0.06629, 0.06066, 0.03499, 0.0001515, 0.01508, 0.07665, 0.06158, 0.07721, 0.07721, 0.03999, 0.03999, 0.07916, 0.01861, 0.09099, 0.07375, 0.161, 0.06158, 0.06068, 0.03999, 0.9997, 0.9997, 0.9997, 0.9997, 0.4999, 0.4999, 0.4999, 0.4999, 0.05906, 0.05906, 0.4999, 0.4999, 0.5589, 0.4999, 0.9997, 0.9997, 0.9997, 0.4999, 0.5589, 0.4999, 0.5149, 0.4999, 0.6926, 0.06614, 0.4993, 0.06614, 0.06614, 0.06614, 0.9209, 0.4993, 0.4993, 0.4993, 0.9878, 0.9104, 0.9246, 0.9209, 0.9937, 0.975, 0.9878, 0.9915, 0.7568, 1.0, 1.0, 0.931, 0.8078, 0.8562, 0.8231, 1.0, 0.9997, 0.8269, 0.8257, 0.8561, 0.8333, 0.7643, 0.8563, 0.5237, 0.9997, 0.9997, 0.9997, 0.9997, 0.04256, 0.9997, 0.9997, 0.9997, 0.06775, 0.05906, 0.6357, 0.6724, 0.1172, 0.01508, 0.0002273, 0.03105, 0.6926, 0.01455, 0.6401, 0.08379, 0.2206, 0.1927, 0.03499, 0.1746, 0.1402, 0.0002273, 0.003537, 0.1963, 0.1358, 0.4999, 0.03105, 0.224, 0.1725, 0.01508, 0.09099, 0.07721, 0.06158, 0.0002273, 0.03999, 0.04811, 0.09921, 0.4999, 0.4999, 0.4999, 0.4999, 0.4999, 0.5589, 0.4999, 0.4999, 0.4999, 0.5149, 0.1323, 0.1323, 0.1323, 0.1323, 0.8663, 0.8663, 0.8663, 0.8663, 0.983, 0.9545, 0.9756, 0.9756, 1.0, 1.0, 0.9954, 1.0, 1.0, 1.0, 0.862, 0.9921, 0.6542, 0.7125, 0.6159, 0.6517, 0.9997, 0.9997, 0.9997, 0.9997, 1.0, 1.0, 0.4315, 0.6666, 0.9997, 0.9997, 0.9997, 0.9997, 0.9997, 0.9997, 0.9997, 0.9997, 0.0291, 0.08512, 0.0, 0.1181, 0.3451, 0.2804, 0.2717, 0.3854, 0.0, 0.0, 0.0, 0.0, 0.0, 0.09621, 0.0, 0.0, 0.0004545, 0.07752, 0.0, 0.0, 0.0, 0.007075, 0.0, 0.0, 0.0, 0.1676, 0.0, 0.0, 0.0621, 0.0, 0.0, 0.0, 0.09099, 0.04917, 0.07375, 0.03015, 0.0, 0.1232, 0.0, 0.1544, 0.0, 0.0, 0.07998, 0.9997, 0.9997, 0.9997, 0.9997, 0.0, 0.1181, 0.0, 0.0, 0.9997, 0.9997, 0.9997, 0.9997, 0.9997, 0.9997, 0.06775, 0.1016, 0.05906, 0.04256, 0.07745, 0.05711, 0.07361, 0.08512, 0.1181, 0.05906, 0.04256, 0.07745, 0.05711, 0.07361, 0.0291, 0.0, 0.06068, 0.08399, 0.06066, 0.04045, 0.08946]): _vg.add([_i], _w, 'REPLACE')
_vg = ob_column.vertex_groups.new(name='TopMiddleBone')
for _i, _w in zip([38, 40, 42, 43, 44, 47, 48, 49, 50, 51, 52, 53, 58, 62, 63, 64, 65, 66, 67, 69, 70, 71, 72, 73, 74, 75, 76, 77, 78, 79, 80, 81, 82, 83, 84, 85, 86, 87, 88, 89, 90, 91, 92, 93, 94, 95, 96, 97, 98, 99, 100, 101, 102, 103, 104, 105, 106, 107, 108, 109, 110, 111, 112, 113, 114, 115, 116, 155, 156, 157, 159, 160, 161, 164, 165, 166, 167, 168, 169, 170, 175, 179, 180, 181, 182, 183, 184, 185, 186, 187, 188, 189, 190, 191, 192, 193, 194, 195, 196, 197, 198, 199, 200, 201, 202, 203, 204, 205, 206, 207, 208, 209, 210, 211, 212, 213, 214, 215, 216, 217, 218, 219, 220, 221, 223, 224, 225, 226, 227, 228, 229, 230, 231, 232, 233, 310, 313, 316, 318, 319, 320, 321, 322, 323, 324, 325, 330, 331, 332, 333, 335, 336, 337, 340, 341, 358, 359, 360, 361, 362, 363, 364, 365, 366, 367, 368, 369, 370, 371, 372, 373, 374, 375, 376, 377, 378, 379, 380, 381, 382, 383, 384, 385, 386, 387, 388, 389, 390, 391, 392, 393, 394, 395, 396, 397, 398, 399, 400, 401, 402, 403, 404, 405, 406, 407, 408, 409, 410, 411, 412, 413, 414, 415, 416, 417, 418, 419, 420, 421, 422, 423, 424, 425, 426, 427, 428, 429, 430, 431, 432, 433, 434, 436, 437, 438, 439, 440, 441, 442, 443, 444, 445, 450, 451, 452, 453, 454, 455, 456, 457, 458, 459, 460, 461, 465, 466, 467, 468, 469, 470, 509, 511, 513, 514, 515, 518, 519, 520, 521, 522, 523, 524, 529, 533, 534, 535, 536, 537, 538, 539, 540, 541, 542, 543, 544, 545, 546, 547, 548, 549, 550, 551, 552, 553, 554, 555, 556, 557, 558, 559, 560, 561, 562, 563, 564, 565, 566, 567, 568, 569, 570, 571, 572, 573, 574, 575, 577, 578, 579, 580, 581, 582, 583, 584, 585, 586, 587, 628, 632, 633, 634, 635, 642, 643, 652, 653, 654, 655, 656, 657, 658, 659, 660, 661, 662, 663, 664, 665, 666, 667, 668, 670, 671, 673, 674, 675, 676, 677, 678, 679, 680, 681, 682, 683, 684, 685, 686, 688, 689, 690, 691, 692, 693, 694, 695, 700, 701, 702, 703, 710, 711, 712, 713, 714, 715, 716, 717, 718, 719, 720, 721, 722, 723, 724, 725, 726, 727, 728, 729], [0.215, 0.01548, 0.4969, 0.2509, 0.1373, 0.3572, 0.3368, 0.5173, 0.2935, 0.5754, 0.2354, 0.7698, 0.4335, 0.5021, 0.4446, 0.2368, 0.1445, 0.03995, 0.02822, 0.3313, 0.2473, 0.4609, 0.1995, 0.4301, 0.1108, 0.6749, 0.5186, 0.3292, 0.3906, 0.03742, 0.4363, 0.3431, 0.2435, 0.337, 0.07451, 0.5541, 0.3703, 0.1335, 0.3672, 0.7167, 0.3819, 0.3101, 0.283, 0.3701, 0.3945, 0.1236, 0.0904, 0.08948, 0.2727, 0.05365, 0.05657, 0.1411, 0.007876, 0.1585, 0.4189, 0.001176, 0.000582, 0.03768, 0.219, 0.1232, 0.005139, 0.002184, 0.002728, 0.0002264, 0.002955, 0.0008084, 0.02361, 0.4969, 0.01548, 0.01548, 0.2819, 0.3727, 0.3368, 0.1218, 0.215, 0.2354, 0.546, 0.2935, 0.4879, 0.8279, 0.3768, 0.4976, 0.3971, 0.4363, 0.3918, 0.05818, 0.03975, 0.07948, 0.4754, 0.4841, 0.3968, 0.344, 0.3726, 0.04644, 0.5597, 0.6818, 0.3665, 0.3414, 0.05215, 0.238, 0.2369, 0.1818, 0.1385, 0.09367, 0.3174, 0.3413, 0.09908, 0.1232, 0.5814, 0.3018, 0.234, 0.2284, 0.2333, 0.2885, 0.06956, 0.07013, 0.07837, 0.1812, 0.02385, 0.01833, 0.1209, 0.009062, 0.1044, 0.569, 0.002766, 0.03442, 0.1199, 0.003257, 0.002993, 0.004913, 0.002955, 0.0008084, 0.0002264, 0.000582, 0.01916, 0.02322, 0.02322, 0.02322, 0.5358, 0.776, 0.7453, 0.5052, 0.4229, 0.3224, 0.2059, 0.3531, 0.4229, 0.3224, 0.1827, 0.3531, 0.819, 0.4403, 0.3787, 0.8631, 0.7318, 0.4792, 0.4859, 0.5183, 0.5115, 0.3552, 0.2993, 0.2167, 0.3709, 0.516, 0.6545, 0.7261, 0.5877, 0.3303, 0.3079, 0.3285, 0.3509, 0.5508, 0.3878, 0.4585, 0.5038, 0.447, 0.3997, 0.3941, 0.4154, 0.6228, 0.6518, 0.3699, 0.3409, 0.7956, 0.4148, 0.4069, 0.3139, 0.001763, 0.05613, 0.1135, 0.05913, 0.2993, 0.3569, 0.2154, 0.206, 0.1051, 0.1567, 0.05652, 0.004885, 0.4603, 0.3709, 0.2002, 0.1847, 0.1534, 0.1342, 0.1715, 0.1907, 0.2736, 0.3959, 0.2485, 0.2533, 0.4289, 0.645, 0.2899, 0.07379, 0.001176, 0.0904, 0.05613, 0.05657, 0.03541, 0.0527, 0.03089, 0.01359, 0.01282, 0.04017, 0.08727, 0.05992, 0.4488, 0.8479, 0.1338, 0.006664, 0.07823, 0.05684, 0.1094, 0.211, 0.07559, 0.08309, 0.1176, 0.2037, 0.01181, 0.001763, 0.1412, 0.1486, 0.05163, 0.004885, 0.1798, 0.007369, 0.001213, 0.00415, 0.004432, 0.003277, 0.000873, 0.004093, 0.0003396, 0.0003396, 0.004093, 0.000873, 0.02874, 0.006664, 0.3709, 0.3224, 0.02322, 0.4229, 0.3763, 0.1827, 0.1827, 0.3224, 0.3531, 0.4403, 0.4403, 0.3531, 0.8016, 0.4059, 0.5021, 0.4158, 0.3552, 0.2167, 0.0471, 0.03567, 0.02749, 0.4914, 0.3709, 0.4241, 0.2993, 0.4103, 0.06966, 0.6414, 0.598, 0.3227, 0.3692, 0.05613, 0.3552, 0.3554, 0.2166, 0.1504, 0.1118, 0.476, 0.4068, 0.1486, 0.1798, 0.6503, 0.3561, 0.2941, 0.2652, 0.2559, 0.3646, 0.08038, 0.07948, 0.07738, 0.2662, 0.02884, 0.02749, 0.1343, 0.006929, 0.1437, 0.4303, 0.000873, 0.05163, 0.1798, 0.004885, 0.003616, 0.003277, 0.004093, 0.0003396, 0.0003396, 0.000873, 0.02874, 0.04644, 0.3655, 0.7062, 0.8457, 0.6449, 0.7574, 0.8805, 0.4886, 0.4697, 0.5022, 0.5344, 0.4335, 0.5986, 0.7103, 0.7419, 0.3422, 0.3185, 0.2972, 0.3597, 0.3962, 0.8494, 0.4542, 0.2857, 0.003527, 0.1123, 0.1147, 0.2102, 0.1033, 0.00977, 0.1932, 0.1137, 0.1548, 0.1882, 0.8465, 0.01131, 0.4435, 0.1363, 0.08309, 0.07823, 0.03742, 0.05749, 0.01333, 0.04791, 0.01386, 0.0, 0.02565, 0.08035, 0.09419, 0.006553, 0.008185, 0.0006792, 0.001746, 0.5021, 0.5021, 0.5183, 0.4859, 0.4976, 0.4792, 0.5115, 0.4697, 0.5344, 0.5183, 0.4859, 0.4976, 0.4792, 0.5115, 0.4886, 0.5022, 0.001763, 0.05215, 0.07013, 0.01833]): _vg.add([_i], _w, 'REPLACE')
_vg = ob_column.vertex_groups.new(name='TopMinXBone')
for _i, _w in zip([58, 62, 65, 66, 71, 72, 73, 74, 75, 77, 78, 80, 81, 82, 90, 91, 92, 93, 97, 98, 101, 103, 104, 175, 179, 181, 182, 183, 188, 189, 190, 191, 192, 195, 198, 199, 207, 208, 209, 210, 214, 215, 218, 220, 358, 359, 361, 363, 364, 366, 367, 369, 370, 371, 373, 375, 376, 380, 381, 382, 385, 387, 389, 394, 396, 406, 407, 408, 409, 410, 411, 412, 413, 426, 427, 428, 429, 436, 437, 441, 442, 445, 529, 533, 536, 537, 542, 543, 544, 545, 546, 549, 552, 553, 561, 562, 563, 564, 568, 569, 572, 574, 632, 633, 642, 652, 653, 656, 657, 660, 661, 664, 669, 676, 677, 678, 679, 692, 693, 694, 695, 710, 711, 713, 714, 715, 716, 717, 720, 721, 722, 723, 724], [0.1273, 0.01501, 0.07004, 0.9997, 0.02538, 0.07258, 0.09067, 0.9998, 0.07004, 0.08692, 0.1648, 0.07258, 0.1482, 0.07567, 0.476, 0.4903, 0.4959, 0.4815, 1.0, 0.007872, 1.0, 0.9997, 0.007872, 0.1776, 0.04038, 0.07258, 0.07004, 0.9998, 0.1123, 0.1426, 0.07567, 0.9999, 0.07791, 0.09479, 0.07258, 0.07567, 0.7392, 0.7367, 0.7536, 0.7423, 1.0, 0.007872, 0.9998, 0.9996, 0.06057, 0.02251, 0.03806, 0.1089, 0.1051, 0.2139, 0.1089, 0.1051, 0.2439, 0.1135, 0.1304, 0.2354, 0.2224, 0.136, 0.1684, 0.01181, 0.01181, 0.1169, 0.1304, 0.1089, 0.1135, 0.9999, 1.0, 1.0, 0.9999, 0.6051, 0.6088, 0.6304, 0.6135, 0.9999, 1.0, 0.9997, 0.9996, 1.0, 0.9997, 1.0, 0.01181, 0.9997, 0.1529, 0.01501, 0.1051, 0.9997, 0.03806, 0.1089, 0.1135, 0.9999, 0.1051, 0.1422, 0.1089, 0.1135, 0.6089, 0.6051, 0.6304, 0.6134, 1.0, 0.01181, 1.0, 0.9996, 0.0, 0.0, 0.0, 0.07613, 0.04502, 0.2101, 0.2177, 0.2608, 0.227, 0.02361, 0.0, 0.9998, 1.0, 1.0, 1.0, 1.0, 0.9997, 1.0, 0.9994, 0.01501, 0.02251, 0.02251, 0.04038, 0.06057, 0.03806, 0.04502, 0.02251, 0.04038, 0.06057, 0.03806, 0.07613]): _vg.add([_i], _w, 'REPLACE')
_vg = ob_column.vertex_groups.new(name='TopXBone')
for _i, _w in zip([62, 63, 64, 67, 71, 73, 76, 77, 80, 82, 83, 84, 85, 86, 87, 88, 89, 94, 95, 99, 102, 106, 107, 108, 109, 110, 111, 112, 113, 114, 115, 116, 179, 180, 181, 184, 187, 188, 190, 193, 194, 197, 200, 201, 202, 203, 204, 205, 206, 212, 216, 219, 223, 224, 225, 226, 227, 228, 229, 230, 231, 232, 233, 359, 360, 361, 362, 367, 368, 371, 372, 373, 374, 377, 378, 379, 383, 384, 388, 395, 397, 398, 399, 400, 401, 402, 403, 404, 405, 422, 423, 424, 425, 430, 432, 433, 439, 443, 450, 451, 452, 453, 454, 455, 456, 457, 458, 459, 460, 461, 465, 466, 467, 468, 469, 533, 534, 535, 538, 542, 544, 547, 548, 551, 554, 555, 556, 557, 558, 559, 560, 566, 570, 573, 577, 578, 579, 580, 581, 582, 583, 584, 585, 586, 587, 654, 655, 658, 662, 663, 666, 672, 673, 674, 675, 688, 689, 690, 691, 700, 701, 702, 703, 710, 711, 712, 713, 714, 716, 718, 719, 720, 721, 723, 725], [0.04487, 0.09576, 0.07292, 1.0, 0.09835, 0.01744, 0.1131, 0.07092, 0.07292, 0.05089, 0.1238, 0.9998, 0.4063, 0.4572, 0.3842, 0.404, 0.0422, 0.0422, 1.0, 1.0, 0.9998, 0.3333, 0.6667, 0.1218, 0.4043, 0.5814, 0.1512, 0.09682, 0.3333, 0.4302, 0.6667, 0.6667, 0.02743, 0.1492, 0.07292, 1.0, 0.07292, 0.07092, 0.06833, 0.0422, 0.1131, 0.07292, 0.05089, 1.0, 0.6664, 0.7396, 0.05089, 0.7374, 0.0422, 1.0, 1.0, 0.9998, 0.4846, 0.3333, 0.07092, 0.3333, 0.8179, 0.2481, 0.4302, 0.6667, 0.3333, 0.3333, 0.3333, 0.02616, 0.06731, 0.04115, 0.1094, 0.1094, 0.1094, 0.07634, 0.1827, 0.1064, 0.1064, 0.1857, 0.1475, 0.1025, 0.06329, 0.06329, 0.1697, 0.1094, 0.07634, 0.9997, 1.0, 1.0, 0.9997, 0.6094, 0.4997, 0.5763, 0.6064, 1.0, 1.0, 1.0, 1.0, 0.06329, 1.0, 0.9997, 1.0, 1.0, 0.07634, 0.5, 0.5, 0.1064, 0.3721, 1.0, 0.7269, 0.6452, 0.2269, 0.5, 0.1452, 0.5, 0.5, 0.1452, 0.5, 0.5, 0.5, 0.04487, 0.1175, 0.1094, 1.0, 0.1064, 0.02616, 0.06329, 0.1064, 0.1094, 0.07634, 1.0, 0.5, 0.6094, 0.07634, 0.606, 0.06329, 1.0, 1.0, 0.9997, 0.5, 0.5, 0.1064, 0.5, 0.7269, 0.2269, 0.1452, 0.5, 0.5, 0.5, 0.5, 0.05232, 0.08229, 0.2188, 0.1527, 0.2128, 0.1266, 0.9993, 1.0, 1.0, 1.0, 1.0, 1.0, 0.9999, 1.0, 0.4537, 0.2905, 1.0, 1.0, 0.04487, 0.04115, 0.06731, 0.02616, 0.02743, 0.04115, 0.08229, 0.06731, 0.02616, 0.02743, 0.04115, 0.05232]): _vg.add([_i], _w, 'REPLACE')
_vg = ob_column.vertex_groups.new(name='TopYBone')
for _i, _w in zip([58, 62, 63, 64, 68, 72, 73, 79, 80, 81, 82, 83, 85, 86, 87, 90, 92, 93, 95, 96, 99, 100, 105, 107, 108, 175, 179, 180, 181, 184, 185, 187, 189, 190, 196, 197, 198, 199, 200, 203, 204, 207, 210, 212, 213, 216, 217, 222, 224, 358, 359, 360, 362, 363, 366, 367, 368, 370, 371, 372, 376, 377, 379, 380, 390, 391, 392, 393, 394, 395, 396, 397, 399, 400, 402, 404, 411, 413, 418, 419, 420, 421, 423, 424, 434, 435, 439, 440, 444, 450, 451, 529, 533, 534, 535, 539, 543, 544, 550, 551, 552, 553, 554, 557, 558, 561, 564, 566, 567, 570, 571, 576, 578, 633, 634, 642, 643, 653, 654, 657, 658, 661, 662, 668, 669, 670, 671, 674, 684, 685, 686, 687, 690, 700, 710, 711, 712, 713, 714, 715, 717, 719, 720, 721, 722, 725, 726, 727, 728, 729, 730], [0.02038, 0.06648, 0.1306, 0.05972, 0.9999, 0.06282, 0.1521, 0.9999, 0.4559, 0.4817, 0.5034, 0.4642, 0.05972, 0.1448, 0.08507, 0.06282, 0.08559, 0.1484, 0.0006204, 1.0, 0.0006218, 0.9867, 0.9866, 0.0006204, 0.08445, 0.106, 0.02038, 0.08445, 0.1225, 1.381e-06, 1.0, 0.05972, 0.06282, 0.2161, 0.9999, 0.7131, 0.7295, 0.7523, 0.7378, 0.06034, 0.08445, 0.06282, 0.08559, 0.0006218, 1.0, 1.381e-06, 0.9866, 0.9999, 0.0006204, 0.03056, 0.09972, 0.06916, 0.08958, 0.09423, 0.09423, 0.1838, 0.08958, 0.1284, 0.2551, 0.1267, 0.2226, 0.2163, 0.1958, 0.159, 0.98, 1.0, 1.0, 0.98, 0.5942, 0.5696, 0.6284, 0.6267, 0.0009306, 0.0009306, 0.08958, 0.1276, 0.09423, 0.1284, 0.9866, 1.0, 0.9999, 0.9867, 2.071e-06, 2.071e-06, 1.0, 0.9999, 0.0009327, 1.0, 0.98, 0.1267, 0.0009306, 0.03056, 0.06648, 0.1267, 0.08958, 0.98, 0.09423, 0.1975, 0.9999, 0.5896, 0.5942, 0.6284, 0.6067, 0.09051, 0.1267, 0.09423, 0.1284, 0.0009306, 1.0, 2.071e-06, 0.98, 0.9999, 0.0009306, 0.0, 0.0, 0.0, 0.0, 0.06113, 0.1383, 0.1885, 0.1792, 0.2568, 0.2534, 0.96, 1.0, 1.0, 1.0, 0.001861, 1.0, 1.0, 0.9999, 0.9999, 4.142e-06, 0.0, 0.06648, 0.03056, 0.06916, 0.09972, 0.02038, 0.03056, 0.06113, 0.06916, 0.09972, 0.02038, 0.03056, 0.1383, 0.98, 0.9999, 1.0, 0.9866, 0.9999]): _vg.add([_i], _w, 'REPLACE')
_vg = ob_column.vertex_groups.new(name='TopMinYBone')
for _i, _w in zip([58, 62, 63, 65, 69, 70, 71, 73, 75, 76, 77, 78, 82, 83, 85, 86, 87, 88, 89, 90, 91, 92, 94, 98, 104, 108, 109, 175, 179, 180, 182, 186, 187, 188, 189, 190, 192, 193, 194, 195, 200, 202, 204, 205, 206, 208, 209, 211, 215, 221, 225, 358, 359, 360, 361, 364, 365, 366, 368, 369, 370, 371, 372, 373, 374, 375, 377, 378, 379, 381, 382, 383, 384, 385, 386, 387, 388, 389, 397, 403, 404, 405, 410, 412, 414, 415, 416, 417, 430, 431, 438, 442, 450, 453, 470, 529, 533, 534, 536, 540, 541, 542, 544, 546, 547, 548, 549, 554, 556, 558, 559, 560, 562, 563, 565, 569, 575, 579, 632, 635, 652, 654, 655, 656, 659, 660, 662, 663, 664, 665, 666, 667, 680, 681, 682, 683, 700, 701, 710, 711, 712, 713, 714, 715, 716, 718, 719, 720, 721, 722, 723, 724, 725], [0.0943, 0.01937, 0.01946, 0.08189, 0.9999, 0.07859, 0.1158, 4.462e-05, 0.4905, 0.49, 0.4873, 0.4911, 9.09e-05, 9.09e-05, 0.07859, 9.09e-05, 9.09e-05, 0.1567, 0.9966, 0.08189, 0.1578, 0.07587, 0.9999, 0.9999, 0.9966, 0.07818, 0.07809, 0.07587, 0.03775, 0.0975, 0.1605, 0.9998, 0.07859, 0.1724, 0.08189, 0.0001355, 0.7452, 0.7419, 0.7448, 0.7425, 9.09e-05, 0.07859, 9.09e-05, 0.07809, 0.9999, 0.08189, 0.07587, 0.9998, 0.9999, 0.9966, 0.07809, 0.02763, 6.694e-05, 0.02906, 0.05662, 0.1228, 0.1179, 0.1228, 0.1179, 0.2407, 0.1138, 0.0001364, 0.1173, 0.2309, 0.235, 0.2366, 0.0001364, 0.1461, 0.0002033, 0.1414, 0.995, 0.995, 1.0, 1.0, 0.6128, 0.6228, 0.6171, 0.6138, 0.0001364, 0.1179, 0.0001364, 0.1171, 0.1228, 0.1138, 1.0, 0.9999, 0.9997, 0.9998, 0.9999, 0.995, 0.9998, 1.0, 0.0001364, 0.1171, 0.1179, 0.1138, 0.01937, 0.02913, 0.1228, 0.9998, 0.1179, 0.1448, 6.694e-05, 0.6178, 0.6179, 0.6171, 0.6138, 0.0001364, 0.1179, 0.0001364, 0.1171, 1.0, 0.1228, 0.1138, 0.9999, 0.9998, 0.9949, 0.1171, 0.0, 0.0, 0.05527, 0.0001339, 0.05798, 0.2457, 0.2358, 0.2276, 0.0002727, 0.2343, 1.0, 0.9899, 1.0, 1.0, 1.0, 1.0, 0.9998, 0.9996, 0.0, 0.0, 0.01937, 0.02899, 0.02906, 6.694e-05, 0.03775, 0.02763, 0.05662, 0.05798, 0.02906, 6.694e-05, 0.03775, 0.02763, 0.05662, 0.05527, 0.0001339]): _vg.add([_i], _w, 'REPLACE')
_m = ob_column.modifiers.new('Armature', 'ARMATURE')
_m.object = ob_armature
ob_lamp.location = (4.076, 1.005, 5.904)
ob_lamp.rotation_euler = (0.6503, 0.05522, 1.866)
ob_lamp.lock_rotations_4d = False
ob_lamp.empty_display_type = 'ARROWS'
ob_lamp.color = (0.0, 0.0, 0.0, 0.0)
ob_lamp.lineart.crease_threshold = 0.0
ob_camera.location = (7.481, -6.508, 5.344)
ob_camera.rotation_euler = (1.109, 0.0, 0.8149)
ob_camera.lock_rotations_4d = False
ob_camera.empty_display_type = 'ARROWS'
ob_camera.color = (0.0, 0.0, 0.0, 0.0)
ob_camera.display_type = 'WIRE'
ob_camera.lineart.crease_threshold = 0.0

# ---- collection membership
col_collection_1.objects.link(ob_armature)
col_collection_1.objects.link(ob_column)
col_collection_1.objects.link(ob_lamp)
col_collection_1.objects.link(ob_camera)

# ---- scene / render settings (as saved in the file)
scene.camera = ob_camera
scene.frame_start = 1; scene.frame_end = 250; scene.frame_set(1)
scene.render.engine = 'BLENDER_EEVEE_NEXT'
scene.render.resolution_percentage = 50
scene.render.dither_intensity = 0.0
scene.cycles.use_denoising = False
scene.cycles.samples = 128
scene.cycles.sampling_pattern = 'TABULATED_SOBOL'
scene.cycles.use_adaptive_sampling = False
scene.cycles.use_light_tree = False
scene.cycles.blur_glossy = 0.0
scene.cycles.sample_clamp_indirect = 0.0
scene.view_settings.view_transform = 'Standard'
bpy.context.view_layer.update()
